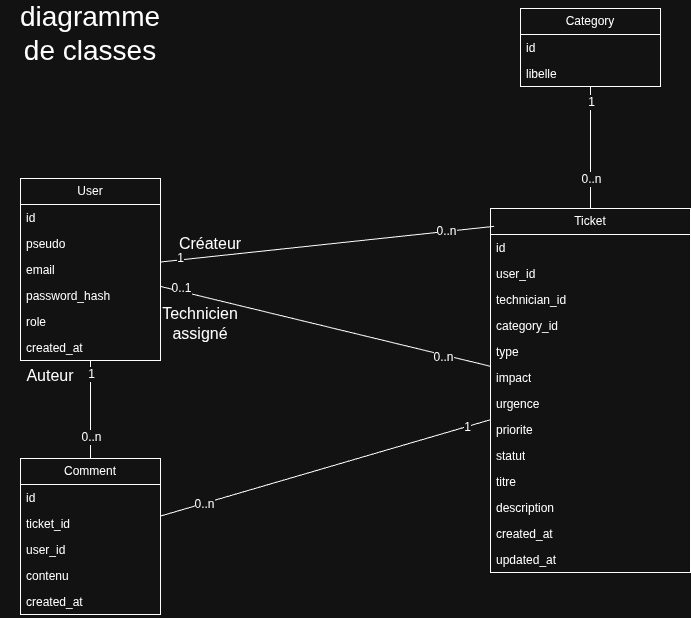

The diagram above was exported from draw.io. Its source (the exported page's mxGraphModel, read from the mxfile embedded in the PNG):
<mxGraphModel dx="2241" dy="785" grid="1" gridSize="10" guides="1" tooltips="1" connect="1" arrows="1" fold="1" page="1" pageScale="1" pageWidth="827" pageHeight="1169" math="0" shadow="0">
  <root>
    <mxCell id="0" />
    <mxCell id="1" parent="0" />
    <mxCell id="2_oZDDmNflxA6D6lNqYt-20" edge="1" parent="1" source="ERVmmbLiN1LblKLksbRF-1" style="edgeStyle=none;curved=1;rounded=0;orthogonalLoop=1;jettySize=auto;html=1;fontSize=12;startSize=8;endSize=8;endArrow=none;endFill=0;" target="ERVmmbLiN1LblKLksbRF-5" value="">
      <mxGeometry relative="1" as="geometry" />
    </mxCell>
    <mxCell id="CjLTEzy0AvkvtuhPDGVB-4" connectable="0" parent="2_oZDDmNflxA6D6lNqYt-20" style="edgeLabel;html=1;align=center;verticalAlign=middle;resizable=0;points=[];fontSize=12;" value="1" vertex="1">
      <mxGeometry relative="1" x="-0.7541" y="2" as="geometry">
        <mxPoint x="-2" as="offset" />
      </mxGeometry>
    </mxCell>
    <mxCell id="CjLTEzy0AvkvtuhPDGVB-7" connectable="0" parent="2_oZDDmNflxA6D6lNqYt-20" style="edgeLabel;html=1;align=center;verticalAlign=middle;resizable=0;points=[];fontSize=12;" value="0..n" vertex="1">
      <mxGeometry relative="1" x="0.6682" y="-2" as="geometry">
        <mxPoint x="2" y="-10" as="offset" />
      </mxGeometry>
    </mxCell>
    <mxCell id="ERVmmbLiN1LblKLksbRF-1" parent="1" style="swimlane;fontStyle=0;childLayout=stackLayout;horizontal=1;startSize=26;fillColor=none;horizontalStack=0;resizeParent=1;resizeParentMax=0;resizeLast=0;collapsible=1;marginBottom=0;whiteSpace=wrap;html=1;" value="Category" vertex="1">
      <mxGeometry height="78" width="140" x="-239" y="281" as="geometry">
        <mxRectangle height="30" width="90" x="270" y="440" as="alternateBounds" />
      </mxGeometry>
    </mxCell>
    <mxCell id="ERVmmbLiN1LblKLksbRF-2" parent="ERVmmbLiN1LblKLksbRF-1" style="text;strokeColor=none;fillColor=none;align=left;verticalAlign=top;spacingLeft=4;spacingRight=4;overflow=hidden;rotatable=0;points=[[0,0.5],[1,0.5]];portConstraint=eastwest;whiteSpace=wrap;html=1;" value="id" vertex="1">
      <mxGeometry height="26" width="140" y="26" as="geometry" />
    </mxCell>
    <mxCell id="ERVmmbLiN1LblKLksbRF-3" parent="ERVmmbLiN1LblKLksbRF-1" style="text;strokeColor=none;fillColor=none;align=left;verticalAlign=top;spacingLeft=4;spacingRight=4;overflow=hidden;rotatable=0;points=[[0,0.5],[1,0.5]];portConstraint=eastwest;whiteSpace=wrap;html=1;" value="libelle" vertex="1">
      <mxGeometry height="26" width="140" y="52" as="geometry" />
    </mxCell>
    <mxCell id="2_oZDDmNflxA6D6lNqYt-19" edge="1" parent="1" source="ERVmmbLiN1LblKLksbRF-5" style="edgeStyle=none;curved=1;rounded=0;orthogonalLoop=1;jettySize=auto;html=1;fontSize=12;startSize=8;endSize=8;endArrow=none;endFill=0;" target="ERVmmbLiN1LblKLksbRF-9" value="">
      <mxGeometry relative="1" as="geometry" />
    </mxCell>
    <mxCell id="CjLTEzy0AvkvtuhPDGVB-8" connectable="0" parent="2_oZDDmNflxA6D6lNqYt-19" style="edgeLabel;html=1;align=center;verticalAlign=middle;resizable=0;points=[];fontSize=12;" value="1" vertex="1">
      <mxGeometry relative="1" x="-0.8548" as="geometry">
        <mxPoint as="offset" />
      </mxGeometry>
    </mxCell>
    <mxCell id="CjLTEzy0AvkvtuhPDGVB-9" connectable="0" parent="2_oZDDmNflxA6D6lNqYt-19" style="edgeLabel;html=1;align=center;verticalAlign=middle;resizable=0;points=[];fontSize=12;" value="0..n" vertex="1">
      <mxGeometry relative="1" x="0.7397" y="1" as="geometry">
        <mxPoint as="offset" />
      </mxGeometry>
    </mxCell>
    <mxCell id="ERVmmbLiN1LblKLksbRF-5" parent="1" style="swimlane;fontStyle=0;childLayout=stackLayout;horizontal=1;startSize=26;fillColor=none;horizontalStack=0;resizeParent=1;resizeParentMax=0;resizeLast=0;collapsible=1;marginBottom=0;whiteSpace=wrap;html=1;" value="Ticket" vertex="1">
      <mxGeometry height="364" width="200" x="-269" y="481" as="geometry" />
    </mxCell>
    <mxCell id="ERVmmbLiN1LblKLksbRF-6" parent="ERVmmbLiN1LblKLksbRF-5" style="text;strokeColor=none;fillColor=none;align=left;verticalAlign=top;spacingLeft=4;spacingRight=4;overflow=hidden;rotatable=0;points=[[0,0.5],[1,0.5]];portConstraint=eastwest;whiteSpace=wrap;html=1;" value="id" vertex="1">
      <mxGeometry height="26" width="200" y="26" as="geometry" />
    </mxCell>
    <mxCell id="ERVmmbLiN1LblKLksbRF-7" parent="ERVmmbLiN1LblKLksbRF-5" style="text;strokeColor=none;fillColor=none;align=left;verticalAlign=top;spacingLeft=4;spacingRight=4;overflow=hidden;rotatable=0;points=[[0,0.5],[1,0.5]];portConstraint=eastwest;whiteSpace=wrap;html=1;" value="user_id" vertex="1">
      <mxGeometry height="26" width="200" y="52" as="geometry" />
    </mxCell>
    <mxCell id="ERVmmbLiN1LblKLksbRF-8" parent="ERVmmbLiN1LblKLksbRF-5" style="text;strokeColor=none;fillColor=none;align=left;verticalAlign=top;spacingLeft=4;spacingRight=4;overflow=hidden;rotatable=0;points=[[0,0.5],[1,0.5]];portConstraint=eastwest;whiteSpace=wrap;html=1;" value="technician_id" vertex="1">
      <mxGeometry height="26" width="200" y="78" as="geometry" />
    </mxCell>
    <mxCell id="ERVmmbLiN1LblKLksbRF-24" parent="ERVmmbLiN1LblKLksbRF-5" style="text;strokeColor=none;fillColor=none;align=left;verticalAlign=top;spacingLeft=4;spacingRight=4;overflow=hidden;rotatable=0;points=[[0,0.5],[1,0.5]];portConstraint=eastwest;whiteSpace=wrap;html=1;" value="category_id" vertex="1">
      <mxGeometry height="26" width="200" y="104" as="geometry" />
    </mxCell>
    <mxCell id="2_oZDDmNflxA6D6lNqYt-8" parent="ERVmmbLiN1LblKLksbRF-5" style="text;strokeColor=none;fillColor=none;align=left;verticalAlign=top;spacingLeft=4;spacingRight=4;overflow=hidden;rotatable=0;points=[[0,0.5],[1,0.5]];portConstraint=eastwest;whiteSpace=wrap;html=1;" value="type" vertex="1">
      <mxGeometry height="26" width="200" y="130" as="geometry" />
    </mxCell>
    <mxCell id="2_oZDDmNflxA6D6lNqYt-4" parent="ERVmmbLiN1LblKLksbRF-5" style="text;strokeColor=none;fillColor=none;align=left;verticalAlign=top;spacingLeft=4;spacingRight=4;overflow=hidden;rotatable=0;points=[[0,0.5],[1,0.5]];portConstraint=eastwest;whiteSpace=wrap;html=1;" value="impact" vertex="1">
      <mxGeometry height="26" width="200" y="156" as="geometry" />
    </mxCell>
    <mxCell id="2_oZDDmNflxA6D6lNqYt-10" parent="ERVmmbLiN1LblKLksbRF-5" style="text;strokeColor=none;fillColor=none;align=left;verticalAlign=top;spacingLeft=4;spacingRight=4;overflow=hidden;rotatable=0;points=[[0,0.5],[1,0.5]];portConstraint=eastwest;whiteSpace=wrap;html=1;" value="urgence" vertex="1">
      <mxGeometry height="26" width="200" y="182" as="geometry" />
    </mxCell>
    <mxCell id="2_oZDDmNflxA6D6lNqYt-9" parent="ERVmmbLiN1LblKLksbRF-5" style="text;strokeColor=none;fillColor=none;align=left;verticalAlign=top;spacingLeft=4;spacingRight=4;overflow=hidden;rotatable=0;points=[[0,0.5],[1,0.5]];portConstraint=eastwest;whiteSpace=wrap;html=1;" value="priorite" vertex="1">
      <mxGeometry height="26" width="200" y="208" as="geometry" />
    </mxCell>
    <mxCell id="2_oZDDmNflxA6D6lNqYt-3" parent="ERVmmbLiN1LblKLksbRF-5" style="text;strokeColor=none;fillColor=none;align=left;verticalAlign=top;spacingLeft=4;spacingRight=4;overflow=hidden;rotatable=0;points=[[0,0.5],[1,0.5]];portConstraint=eastwest;whiteSpace=wrap;html=1;" value="statut" vertex="1">
      <mxGeometry height="26" width="200" y="234" as="geometry" />
    </mxCell>
    <mxCell id="2_oZDDmNflxA6D6lNqYt-5" parent="ERVmmbLiN1LblKLksbRF-5" style="text;strokeColor=none;fillColor=none;align=left;verticalAlign=top;spacingLeft=4;spacingRight=4;overflow=hidden;rotatable=0;points=[[0,0.5],[1,0.5]];portConstraint=eastwest;whiteSpace=wrap;html=1;" value="titre" vertex="1">
      <mxGeometry height="26" width="200" y="260" as="geometry" />
    </mxCell>
    <mxCell id="2_oZDDmNflxA6D6lNqYt-6" parent="ERVmmbLiN1LblKLksbRF-5" style="text;strokeColor=none;fillColor=none;align=left;verticalAlign=top;spacingLeft=4;spacingRight=4;overflow=hidden;rotatable=0;points=[[0,0.5],[1,0.5]];portConstraint=eastwest;whiteSpace=wrap;html=1;" value="description" vertex="1">
      <mxGeometry height="26" width="200" y="286" as="geometry" />
    </mxCell>
    <mxCell id="2_oZDDmNflxA6D6lNqYt-7" parent="ERVmmbLiN1LblKLksbRF-5" style="text;strokeColor=none;fillColor=none;align=left;verticalAlign=top;spacingLeft=4;spacingRight=4;overflow=hidden;rotatable=0;points=[[0,0.5],[1,0.5]];portConstraint=eastwest;whiteSpace=wrap;html=1;" value="created_at" vertex="1">
      <mxGeometry height="26" width="200" y="312" as="geometry" />
    </mxCell>
    <mxCell id="2_oZDDmNflxA6D6lNqYt-2" parent="ERVmmbLiN1LblKLksbRF-5" style="text;strokeColor=none;fillColor=none;align=left;verticalAlign=top;spacingLeft=4;spacingRight=4;overflow=hidden;rotatable=0;points=[[0,0.5],[1,0.5]];portConstraint=eastwest;whiteSpace=wrap;html=1;" value="updated_at" vertex="1">
      <mxGeometry height="26" width="200" y="338" as="geometry" />
    </mxCell>
    <mxCell id="ERVmmbLiN1LblKLksbRF-9" parent="1" style="swimlane;fontStyle=0;childLayout=stackLayout;horizontal=1;startSize=26;fillColor=none;horizontalStack=0;resizeParent=1;resizeParentMax=0;resizeLast=0;collapsible=1;marginBottom=0;whiteSpace=wrap;html=1;" value="Comment" vertex="1">
      <mxGeometry height="156" width="140" x="-739" y="731" as="geometry" />
    </mxCell>
    <mxCell id="ERVmmbLiN1LblKLksbRF-10" parent="ERVmmbLiN1LblKLksbRF-9" style="text;strokeColor=none;fillColor=none;align=left;verticalAlign=top;spacingLeft=4;spacingRight=4;overflow=hidden;rotatable=0;points=[[0,0.5],[1,0.5]];portConstraint=eastwest;whiteSpace=wrap;html=1;" value="id" vertex="1">
      <mxGeometry height="26" width="140" y="26" as="geometry" />
    </mxCell>
    <mxCell id="ERVmmbLiN1LblKLksbRF-11" parent="ERVmmbLiN1LblKLksbRF-9" style="text;strokeColor=none;fillColor=none;align=left;verticalAlign=top;spacingLeft=4;spacingRight=4;overflow=hidden;rotatable=0;points=[[0,0.5],[1,0.5]];portConstraint=eastwest;whiteSpace=wrap;html=1;" value="ticket_id" vertex="1">
      <mxGeometry height="26" width="140" y="52" as="geometry" />
    </mxCell>
    <mxCell id="ERVmmbLiN1LblKLksbRF-12" parent="ERVmmbLiN1LblKLksbRF-9" style="text;strokeColor=none;fillColor=none;align=left;verticalAlign=top;spacingLeft=4;spacingRight=4;overflow=hidden;rotatable=0;points=[[0,0.5],[1,0.5]];portConstraint=eastwest;whiteSpace=wrap;html=1;" value="user_id" vertex="1">
      <mxGeometry height="26" width="140" y="78" as="geometry" />
    </mxCell>
    <mxCell id="2_oZDDmNflxA6D6lNqYt-15" parent="ERVmmbLiN1LblKLksbRF-9" style="text;strokeColor=none;fillColor=none;align=left;verticalAlign=top;spacingLeft=4;spacingRight=4;overflow=hidden;rotatable=0;points=[[0,0.5],[1,0.5]];portConstraint=eastwest;whiteSpace=wrap;html=1;" value="contenu" vertex="1">
      <mxGeometry height="26" width="140" y="104" as="geometry" />
    </mxCell>
    <mxCell id="2_oZDDmNflxA6D6lNqYt-14" parent="ERVmmbLiN1LblKLksbRF-9" style="text;strokeColor=none;fillColor=none;align=left;verticalAlign=top;spacingLeft=4;spacingRight=4;overflow=hidden;rotatable=0;points=[[0,0.5],[1,0.5]];portConstraint=eastwest;whiteSpace=wrap;html=1;" value="created_at" vertex="1">
      <mxGeometry height="26" width="140" y="130" as="geometry" />
    </mxCell>
    <mxCell id="2_oZDDmNflxA6D6lNqYt-17" edge="1" parent="1" source="ERVmmbLiN1LblKLksbRF-13" style="edgeStyle=none;curved=1;rounded=0;orthogonalLoop=1;jettySize=auto;html=1;fontSize=12;startSize=8;endSize=8;endArrow=none;endFill=0;" target="ERVmmbLiN1LblKLksbRF-5" value="">
      <mxGeometry relative="1" as="geometry" />
    </mxCell>
    <mxCell id="CjLTEzy0AvkvtuhPDGVB-13" connectable="0" parent="2_oZDDmNflxA6D6lNqYt-17" style="edgeLabel;html=1;align=center;verticalAlign=middle;resizable=0;points=[];fontSize=12;" value="0..n" vertex="1">
      <mxGeometry relative="1" x="0.7666" y="-1" as="geometry">
        <mxPoint x="-9" y="-1" as="offset" />
      </mxGeometry>
    </mxCell>
    <mxCell id="CjLTEzy0AvkvtuhPDGVB-17" connectable="0" parent="2_oZDDmNflxA6D6lNqYt-17" style="edgeLabel;html=1;align=center;verticalAlign=middle;resizable=0;points=[];fontSize=12;" value="0..1" vertex="1">
      <mxGeometry relative="1" x="-0.3749" as="geometry">
        <mxPoint x="-83" y="-23" as="offset" />
      </mxGeometry>
    </mxCell>
    <mxCell id="2_oZDDmNflxA6D6lNqYt-18" edge="1" parent="1" source="ERVmmbLiN1LblKLksbRF-13" style="edgeStyle=none;curved=1;rounded=0;orthogonalLoop=1;jettySize=auto;html=1;fontSize=12;startSize=8;endSize=8;endArrow=none;endFill=0;" target="ERVmmbLiN1LblKLksbRF-9" value="">
      <mxGeometry relative="1" as="geometry" />
    </mxCell>
    <mxCell id="CjLTEzy0AvkvtuhPDGVB-10" connectable="0" parent="2_oZDDmNflxA6D6lNqYt-18" style="edgeLabel;html=1;align=center;verticalAlign=middle;resizable=0;points=[];fontSize=12;" value="1" vertex="1">
      <mxGeometry relative="1" x="-0.898" as="geometry">
        <mxPoint y="8" as="offset" />
      </mxGeometry>
    </mxCell>
    <mxCell id="CjLTEzy0AvkvtuhPDGVB-11" connectable="0" parent="2_oZDDmNflxA6D6lNqYt-18" style="edgeLabel;html=1;align=center;verticalAlign=middle;resizable=0;points=[];fontSize=12;" value="0..n" vertex="1">
      <mxGeometry relative="1" x="0.5578" as="geometry">
        <mxPoint as="offset" />
      </mxGeometry>
    </mxCell>
    <mxCell id="ERVmmbLiN1LblKLksbRF-13" parent="1" style="swimlane;fontStyle=0;childLayout=stackLayout;horizontal=1;startSize=26;fillColor=none;horizontalStack=0;resizeParent=1;resizeParentMax=0;resizeLast=0;collapsible=1;marginBottom=0;whiteSpace=wrap;html=1;" value="User" vertex="1">
      <mxGeometry height="182" width="140" x="-739" y="451" as="geometry" />
    </mxCell>
    <mxCell id="ERVmmbLiN1LblKLksbRF-14" parent="ERVmmbLiN1LblKLksbRF-13" style="text;strokeColor=none;fillColor=none;align=left;verticalAlign=top;spacingLeft=4;spacingRight=4;overflow=hidden;rotatable=0;points=[[0,0.5],[1,0.5]];portConstraint=eastwest;whiteSpace=wrap;html=1;" value="id" vertex="1">
      <mxGeometry height="26" width="140" y="26" as="geometry" />
    </mxCell>
    <mxCell id="ERVmmbLiN1LblKLksbRF-15" parent="ERVmmbLiN1LblKLksbRF-13" style="text;strokeColor=none;fillColor=none;align=left;verticalAlign=top;spacingLeft=4;spacingRight=4;overflow=hidden;rotatable=0;points=[[0,0.5],[1,0.5]];portConstraint=eastwest;whiteSpace=wrap;html=1;" value="pseudo" vertex="1">
      <mxGeometry height="26" width="140" y="52" as="geometry" />
    </mxCell>
    <mxCell id="2_oZDDmNflxA6D6lNqYt-11" parent="ERVmmbLiN1LblKLksbRF-13" style="text;strokeColor=none;fillColor=none;align=left;verticalAlign=top;spacingLeft=4;spacingRight=4;overflow=hidden;rotatable=0;points=[[0,0.5],[1,0.5]];portConstraint=eastwest;whiteSpace=wrap;html=1;" value="email" vertex="1">
      <mxGeometry height="26" width="140" y="78" as="geometry" />
    </mxCell>
    <mxCell id="2_oZDDmNflxA6D6lNqYt-12" parent="ERVmmbLiN1LblKLksbRF-13" style="text;strokeColor=none;fillColor=none;align=left;verticalAlign=top;spacingLeft=4;spacingRight=4;overflow=hidden;rotatable=0;points=[[0,0.5],[1,0.5]];portConstraint=eastwest;whiteSpace=wrap;html=1;" value="password_hash" vertex="1">
      <mxGeometry height="26" width="140" y="104" as="geometry" />
    </mxCell>
    <mxCell id="ERVmmbLiN1LblKLksbRF-16" parent="ERVmmbLiN1LblKLksbRF-13" style="text;strokeColor=none;fillColor=none;align=left;verticalAlign=top;spacingLeft=4;spacingRight=4;overflow=hidden;rotatable=0;points=[[0,0.5],[1,0.5]];portConstraint=eastwest;whiteSpace=wrap;html=1;" value="role" vertex="1">
      <mxGeometry height="26" width="140" y="130" as="geometry" />
    </mxCell>
    <mxCell id="2_oZDDmNflxA6D6lNqYt-13" parent="ERVmmbLiN1LblKLksbRF-13" style="text;strokeColor=none;fillColor=none;align=left;verticalAlign=top;spacingLeft=4;spacingRight=4;overflow=hidden;rotatable=0;points=[[0,0.5],[1,0.5]];portConstraint=eastwest;whiteSpace=wrap;html=1;" value="created_at" vertex="1">
      <mxGeometry height="26" width="140" y="156" as="geometry" />
    </mxCell>
    <mxCell id="CjLTEzy0AvkvtuhPDGVB-14" parent="1" style="text;html=1;whiteSpace=wrap;strokeColor=none;fillColor=none;align=center;verticalAlign=middle;rounded=0;fontSize=16;" value="Créateur" vertex="1">
      <mxGeometry height="30" width="60" x="-579" y="501" as="geometry" />
    </mxCell>
    <mxCell id="CjLTEzy0AvkvtuhPDGVB-15" parent="1" style="text;html=1;whiteSpace=wrap;strokeColor=none;fillColor=none;align=center;verticalAlign=middle;rounded=0;fontSize=16;" value="Auteur" vertex="1">
      <mxGeometry height="30" width="60" x="-739" y="633" as="geometry" />
    </mxCell>
    <mxCell id="CjLTEzy0AvkvtuhPDGVB-16" parent="1" style="text;html=1;whiteSpace=wrap;strokeColor=none;fillColor=none;align=center;verticalAlign=middle;rounded=0;fontSize=16;" value="Technicien assigné" vertex="1">
      <mxGeometry height="30" width="80" x="-599" y="581" as="geometry" />
    </mxCell>
    <mxCell id="CjLTEzy0AvkvtuhPDGVB-18" edge="1" parent="1" source="ERVmmbLiN1LblKLksbRF-13" style="edgeStyle=none;curved=1;rounded=0;orthogonalLoop=1;jettySize=auto;html=1;fontSize=12;startSize=8;endSize=8;endArrow=none;endFill=0;entryX=0.018;entryY=0.049;entryDx=0;entryDy=0;entryPerimeter=0;" target="ERVmmbLiN1LblKLksbRF-5" value="">
      <mxGeometry relative="1" as="geometry">
        <mxPoint x="-389" y="621" as="sourcePoint" />
        <mxPoint x="-59" y="701" as="targetPoint" />
      </mxGeometry>
    </mxCell>
    <mxCell id="CjLTEzy0AvkvtuhPDGVB-19" connectable="0" parent="CjLTEzy0AvkvtuhPDGVB-18" style="edgeLabel;html=1;align=center;verticalAlign=middle;resizable=0;points=[];fontSize=12;" value="1" vertex="1">
      <mxGeometry relative="1" x="-0.8939" y="1" as="geometry">
        <mxPoint x="2" y="-1" as="offset" />
      </mxGeometry>
    </mxCell>
    <mxCell id="CjLTEzy0AvkvtuhPDGVB-20" connectable="0" parent="CjLTEzy0AvkvtuhPDGVB-18" style="edgeLabel;html=1;align=center;verticalAlign=middle;resizable=0;points=[];fontSize=12;" value="0..n" vertex="1">
      <mxGeometry relative="1" x="0.7666" y="-1" as="geometry">
        <mxPoint x="-9" y="-1" as="offset" />
      </mxGeometry>
    </mxCell>
    <mxCell id="7DE58HzUAHga3D6G3M5z-1" parent="1" style="text;html=1;whiteSpace=wrap;strokeColor=none;fillColor=none;align=center;verticalAlign=middle;rounded=0;" value="&lt;font style=&quot;font-size: 28px;&quot;&gt;diagramme de classes&lt;/font&gt;" vertex="1">
      <mxGeometry height="30" width="180" x="-759" y="291" as="geometry" />
    </mxCell>
  </root>
</mxGraphModel>